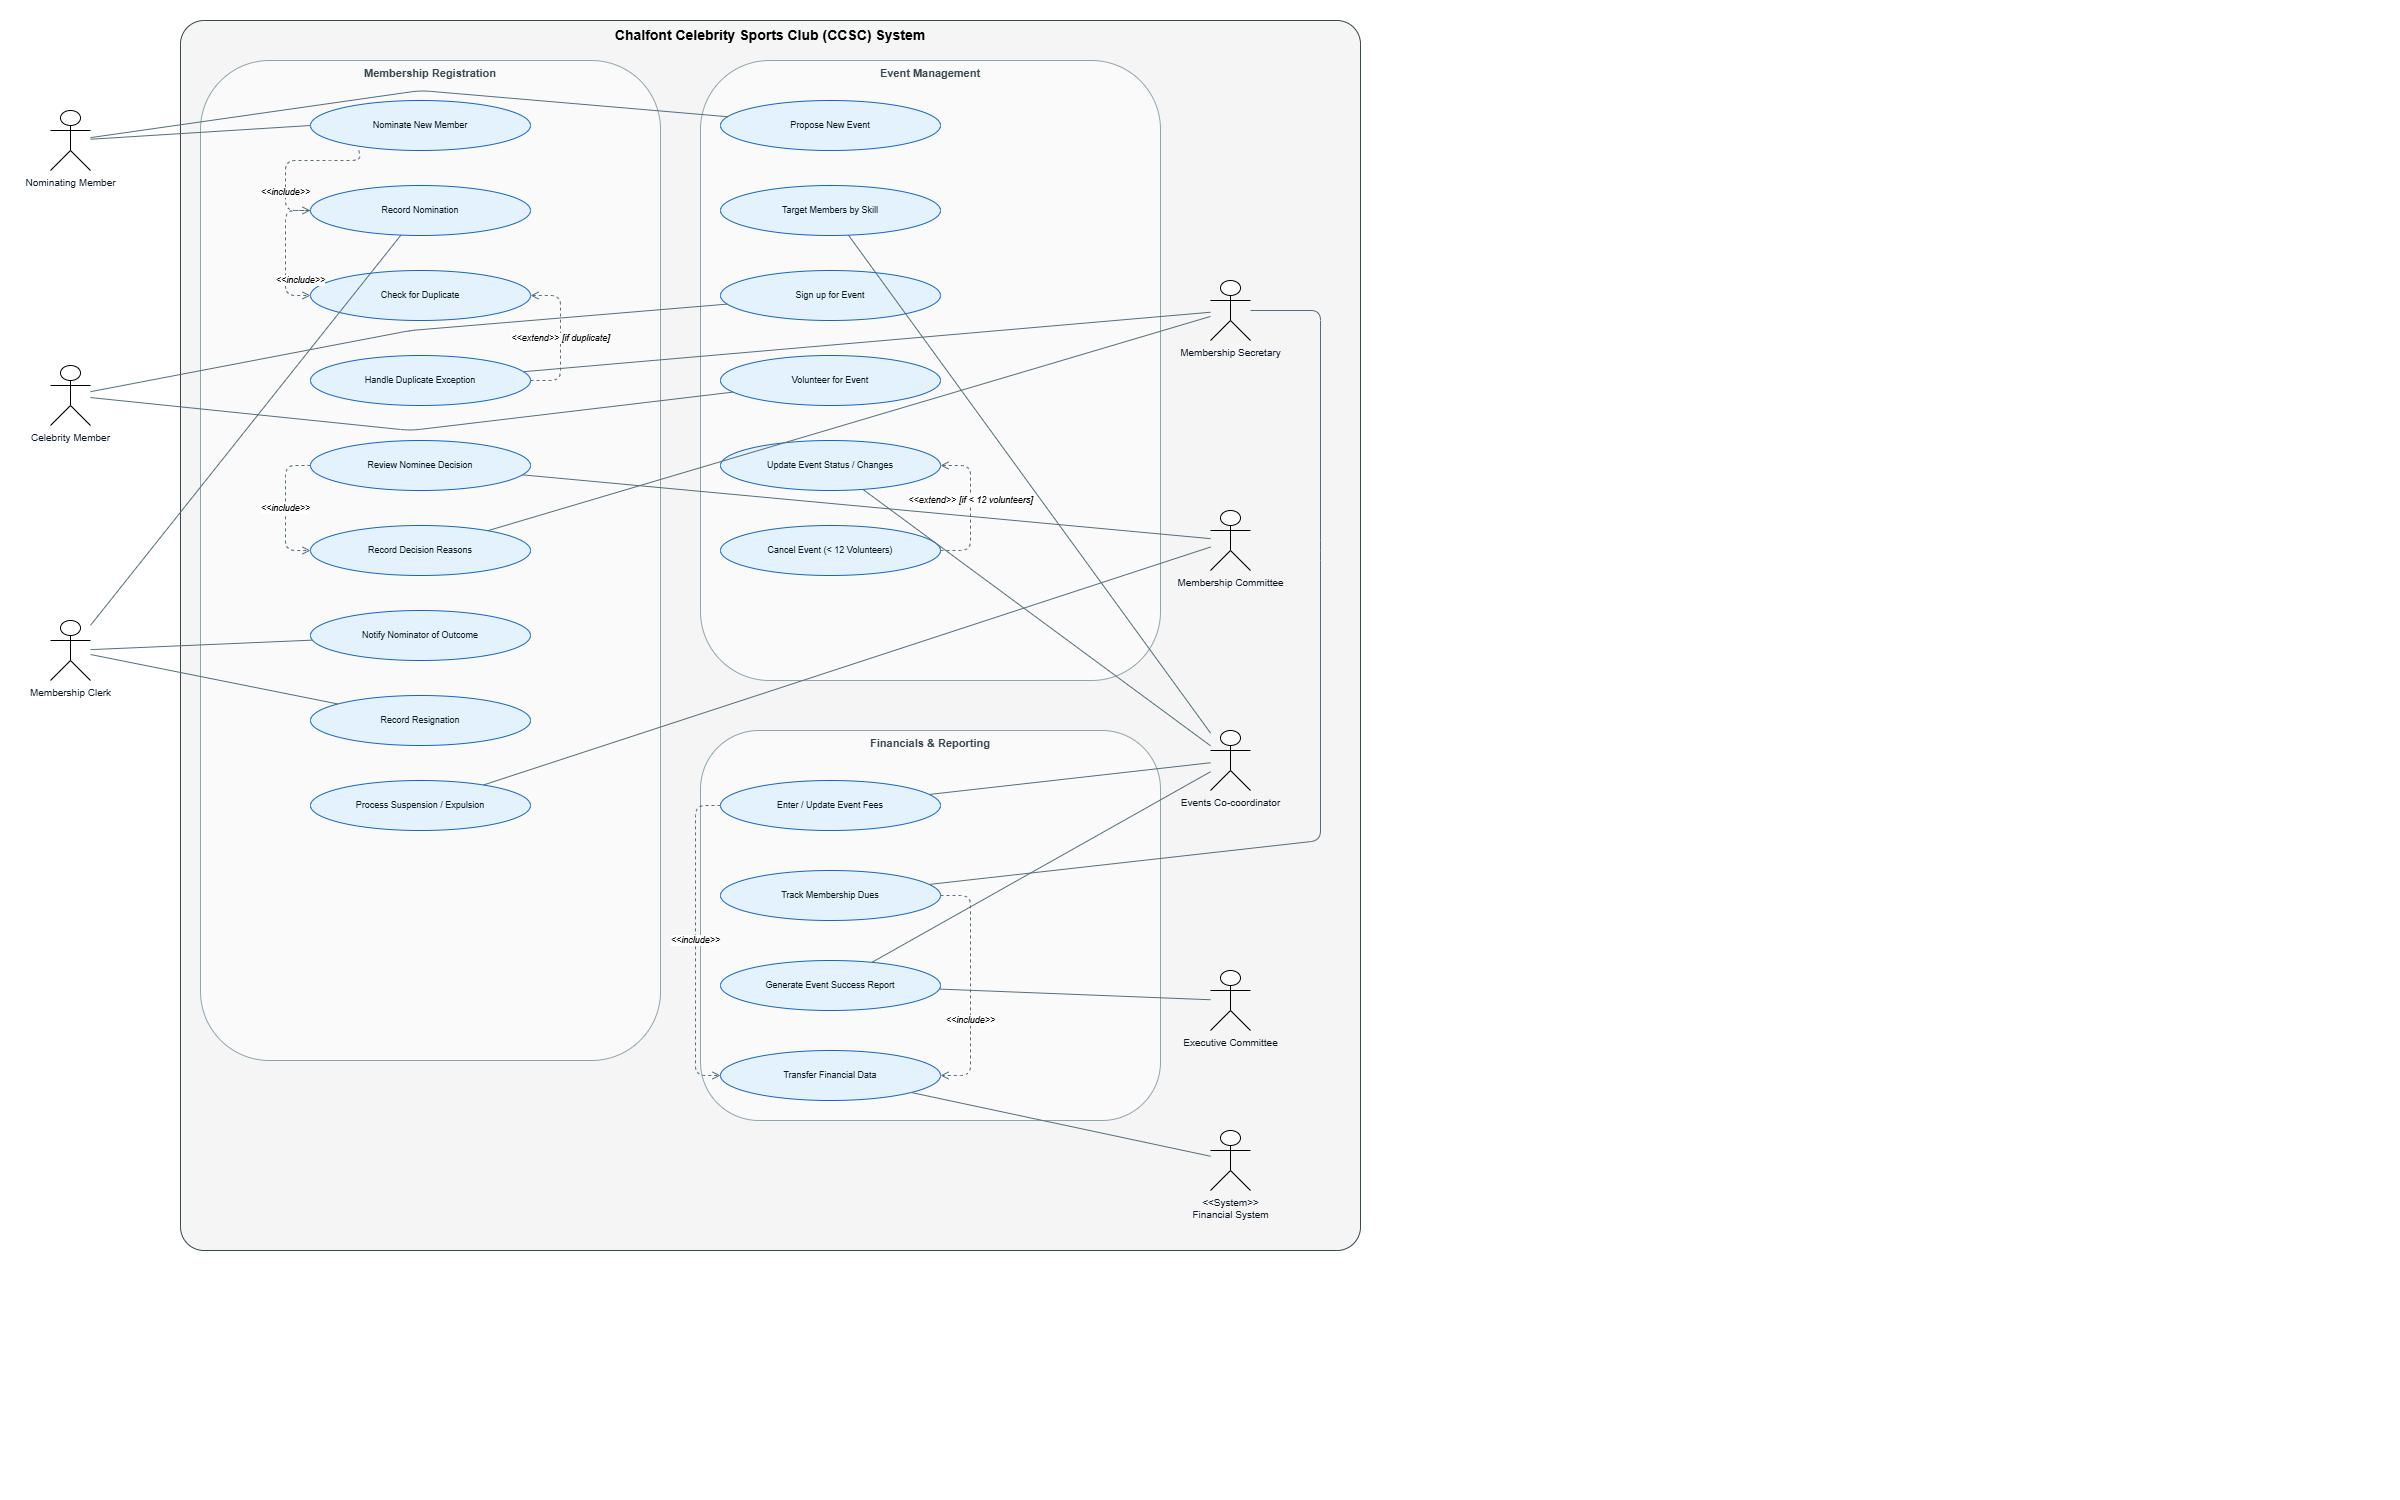

The diagram above was exported from draw.io. Its source (the exported page's mxGraphModel, read from the mxfile embedded in the PNG):
<mxGraphModel dx="2563" dy="1243" grid="1" gridSize="10" guides="1" tooltips="1" connect="1" arrows="1" fold="1" page="1" pageScale="1" pageWidth="2400" pageHeight="1500" math="0" shadow="0">
  <root>
    <mxCell id="0" />
    <mxCell id="root1" parent="0" />
    <mxCell id="bound1" parent="root1" style="rounded=1;whiteSpace=wrap;html=1;verticalAlign=top;fillColor=#F5F5F5;strokeColor=#37474F;arcSize=2;fontSize=14;fontStyle=1;" value="Chalfont Celebrity Sports Club (CCSC) System" vertex="1">
      <mxGeometry height="1230" width="1180" x="180" y="20" as="geometry" />
    </mxCell>
    <mxCell id="pkg1" parent="root1" style="rounded=1;whiteSpace=wrap;html=1;verticalAlign=top;fillColor=#FAFAFA;strokeColor=#90A4AE;fontSize=11;fontStyle=1;fontColor=#37474F;" value="Membership Registration" vertex="1">
      <mxGeometry height="1000" width="460" x="200" y="60" as="geometry" />
    </mxCell>
    <mxCell id="pkg2" parent="root1" style="rounded=1;whiteSpace=wrap;html=1;verticalAlign=top;fillColor=#FAFAFA;strokeColor=#90A4AE;fontSize=11;fontStyle=1;fontColor=#37474F;" value="Event Management" vertex="1">
      <mxGeometry height="620" width="460" x="700" y="60" as="geometry" />
    </mxCell>
    <mxCell id="pkg3" parent="root1" style="rounded=1;whiteSpace=wrap;html=1;verticalAlign=top;fillColor=#FAFAFA;strokeColor=#90A4AE;fontSize=11;fontStyle=1;fontColor=#37474F;" value="Financials &amp; Reporting" vertex="1">
      <mxGeometry height="390" width="460" x="700" y="730" as="geometry" />
    </mxCell>
    <mxCell id="actNM" parent="root1" style="shape=umlActor;verticalLabelPosition=bottom;verticalAlign=top;html=1;outlineConnect=0;fontSize=10;fontColor=#0D1B2A;" value="Nominating Member" vertex="1">
      <mxGeometry height="60" width="40" x="50" y="110" as="geometry" />
    </mxCell>
    <mxCell id="actCM" parent="root1" style="shape=umlActor;verticalLabelPosition=bottom;verticalAlign=top;html=1;outlineConnect=0;fontSize=10;fontColor=#0D1B2A;" value="Celebrity Member" vertex="1">
      <mxGeometry height="60" width="40" x="50" y="365" as="geometry" />
    </mxCell>
    <mxCell id="actCl" parent="root1" style="shape=umlActor;verticalLabelPosition=bottom;verticalAlign=top;html=1;outlineConnect=0;fontSize=10;fontColor=#0D1B2A;" value="Membership Clerk" vertex="1">
      <mxGeometry height="60" width="40" x="50" y="620" as="geometry" />
    </mxCell>
    <mxCell id="actSec" parent="root1" style="shape=umlActor;verticalLabelPosition=bottom;verticalAlign=top;html=1;outlineConnect=0;fontSize=10;fontColor=#0D1B2A;" value="Membership Secretary" vertex="1">
      <mxGeometry height="60" width="40" x="1210" y="280" as="geometry" />
    </mxCell>
    <mxCell id="actMC" parent="root1" style="shape=umlActor;verticalLabelPosition=bottom;verticalAlign=top;html=1;outlineConnect=0;fontSize=10;fontColor=#0D1B2A;" value="Membership Committee" vertex="1">
      <mxGeometry height="60" width="40" x="1210" y="510" as="geometry" />
    </mxCell>
    <mxCell id="actEC" parent="root1" style="shape=umlActor;verticalLabelPosition=bottom;verticalAlign=top;html=1;outlineConnect=0;fontSize=10;fontColor=#0D1B2A;" value="Events Co-coordinator" vertex="1">
      <mxGeometry height="60" width="40" x="1210" y="730" as="geometry" />
    </mxCell>
    <mxCell id="actEx" parent="root1" style="shape=umlActor;verticalLabelPosition=bottom;verticalAlign=top;html=1;outlineConnect=0;fontSize=10;fontColor=#0D1B2A;" value="Executive Committee" vertex="1">
      <mxGeometry height="60" width="40" x="1210" y="970" as="geometry" />
    </mxCell>
    <mxCell id="actFS" parent="root1" style="shape=umlActor;verticalLabelPosition=bottom;verticalAlign=top;html=1;outlineConnect=0;fontSize=10;fontColor=#0D1B2A;" value="&amp;lt;&amp;lt;System&amp;gt;&amp;gt;&lt;br&gt;Financial System" vertex="1">
      <mxGeometry height="60" width="40" x="1210" y="1130" as="geometry" />
    </mxCell>
    <mxCell id="uc1" parent="root1" style="ellipse;whiteSpace=wrap;html=1;fontSize=9;fontColor=#0D1B2A;fillColor=#E3F2FD;strokeColor=#1565C0;" value="Nominate New Member" vertex="1">
      <mxGeometry height="50" width="220" x="310" y="100" as="geometry" />
    </mxCell>
    <mxCell id="uc2" parent="root1" style="ellipse;whiteSpace=wrap;html=1;fontSize=9;fontColor=#0D1B2A;fillColor=#E3F2FD;strokeColor=#1565C0;" value="Record Nomination" vertex="1">
      <mxGeometry height="50" width="220" x="310" y="185" as="geometry" />
    </mxCell>
    <mxCell id="uc3" parent="root1" style="ellipse;whiteSpace=wrap;html=1;fontSize=9;fontColor=#0D1B2A;fillColor=#E3F2FD;strokeColor=#1565C0;" value="Check for Duplicate" vertex="1">
      <mxGeometry height="50" width="220" x="310" y="270" as="geometry" />
    </mxCell>
    <mxCell id="uc4" parent="root1" style="ellipse;whiteSpace=wrap;html=1;fontSize=9;fontColor=#0D1B2A;fillColor=#E3F2FD;strokeColor=#1565C0;" value="Handle Duplicate Exception" vertex="1">
      <mxGeometry height="50" width="220" x="310" y="355" as="geometry" />
    </mxCell>
    <mxCell id="uc5" parent="root1" style="ellipse;whiteSpace=wrap;html=1;fontSize=9;fontColor=#0D1B2A;fillColor=#E3F2FD;strokeColor=#1565C0;" value="Review Nominee Decision" vertex="1">
      <mxGeometry height="50" width="220" x="310" y="440" as="geometry" />
    </mxCell>
    <mxCell id="uc6" parent="root1" style="ellipse;whiteSpace=wrap;html=1;fontSize=9;fontColor=#0D1B2A;fillColor=#E3F2FD;strokeColor=#1565C0;" value="Record Decision Reasons" vertex="1">
      <mxGeometry height="50" width="220" x="310" y="525" as="geometry" />
    </mxCell>
    <mxCell id="uc7" parent="root1" style="ellipse;whiteSpace=wrap;html=1;fontSize=9;fontColor=#0D1B2A;fillColor=#E3F2FD;strokeColor=#1565C0;" value="Notify Nominator of Outcome" vertex="1">
      <mxGeometry height="50" width="220" x="310" y="610" as="geometry" />
    </mxCell>
    <mxCell id="uc8" parent="root1" style="ellipse;whiteSpace=wrap;html=1;fontSize=9;fontColor=#0D1B2A;fillColor=#E3F2FD;strokeColor=#1565C0;" value="Record Resignation" vertex="1">
      <mxGeometry height="50" width="220" x="310" y="695" as="geometry" />
    </mxCell>
    <mxCell id="uc9" parent="root1" style="ellipse;whiteSpace=wrap;html=1;fontSize=9;fontColor=#0D1B2A;fillColor=#E3F2FD;strokeColor=#1565C0;" value="Process Suspension / Expulsion" vertex="1">
      <mxGeometry height="50" width="220" x="310" y="780" as="geometry" />
    </mxCell>
    <mxCell id="uc10" parent="root1" style="ellipse;whiteSpace=wrap;html=1;fontSize=9;fontColor=#0D1B2A;fillColor=#E3F2FD;strokeColor=#1565C0;" value="Propose New Event" vertex="1">
      <mxGeometry height="50" width="220" x="720" y="100" as="geometry" />
    </mxCell>
    <mxCell id="uc11" parent="root1" style="ellipse;whiteSpace=wrap;html=1;fontSize=9;fontColor=#0D1B2A;fillColor=#E3F2FD;strokeColor=#1565C0;" value="Target Members by Skill" vertex="1">
      <mxGeometry height="50" width="220" x="720" y="185" as="geometry" />
    </mxCell>
    <mxCell id="uc12" parent="root1" style="ellipse;whiteSpace=wrap;html=1;fontSize=9;fontColor=#0D1B2A;fillColor=#E3F2FD;strokeColor=#1565C0;" value="Sign up for Event" vertex="1">
      <mxGeometry height="50" width="220" x="720" y="270" as="geometry" />
    </mxCell>
    <mxCell id="uc13" parent="root1" style="ellipse;whiteSpace=wrap;html=1;fontSize=9;fontColor=#0D1B2A;fillColor=#E3F2FD;strokeColor=#1565C0;" value="Volunteer for Event" vertex="1">
      <mxGeometry height="50" width="220" x="720" y="355" as="geometry" />
    </mxCell>
    <mxCell id="uc14" parent="root1" style="ellipse;whiteSpace=wrap;html=1;fontSize=9;fontColor=#0D1B2A;fillColor=#E3F2FD;strokeColor=#1565C0;" value="Update Event Status / Changes" vertex="1">
      <mxGeometry height="50" width="220" x="720" y="440" as="geometry" />
    </mxCell>
    <mxCell id="uc15" parent="root1" style="ellipse;whiteSpace=wrap;html=1;fontSize=9;fontColor=#0D1B2A;fillColor=#E3F2FD;strokeColor=#1565C0;" value="Cancel Event (&lt; 12 Volunteers)" vertex="1">
      <mxGeometry height="50" width="220" x="720" y="525" as="geometry" />
    </mxCell>
    <mxCell id="uc16" parent="root1" style="ellipse;whiteSpace=wrap;html=1;fontSize=9;fontColor=#0D1B2A;fillColor=#E3F2FD;strokeColor=#1565C0;" value="Enter / Update Event Fees" vertex="1">
      <mxGeometry height="50" width="220" x="720" y="780" as="geometry" />
    </mxCell>
    <mxCell id="uc17" parent="root1" style="ellipse;whiteSpace=wrap;html=1;fontSize=9;fontColor=#0D1B2A;fillColor=#E3F2FD;strokeColor=#1565C0;" value="Track Membership Dues" vertex="1">
      <mxGeometry height="50" width="220" x="720" y="870" as="geometry" />
    </mxCell>
    <mxCell id="uc18" parent="root1" style="ellipse;whiteSpace=wrap;html=1;fontSize=9;fontColor=#0D1B2A;fillColor=#E3F2FD;strokeColor=#1565C0;" value="Generate Event Success Report" vertex="1">
      <mxGeometry height="50" width="220" x="720" y="960" as="geometry" />
    </mxCell>
    <mxCell id="uc19" parent="root1" style="ellipse;whiteSpace=wrap;html=1;fontSize=9;fontColor=#0D1B2A;fillColor=#E3F2FD;strokeColor=#1565C0;" value="Transfer Financial Data" vertex="1">
      <mxGeometry height="50" width="220" x="720" y="1050" as="geometry" />
    </mxCell>
    <mxCell id="eL1" edge="1" parent="root1" source="actNM" style="endArrow=none;html=1;strokeColor=#546E7A;entryX=0;entryY=0.5;entryDx=0;entryDy=0;" target="uc1" value="">
      <mxGeometry relative="1" as="geometry" />
    </mxCell>
    <mxCell id="eL2" edge="1" parent="root1" source="actNM" style="endArrow=none;html=1;strokeColor=#546E7A;" target="uc10" value="">
      <mxGeometry relative="1" as="geometry">
        <Array as="points">
          <mxPoint x="420" y="90" />
        </Array>
      </mxGeometry>
    </mxCell>
    <mxCell id="eL3" edge="1" parent="root1" source="actCM" style="endArrow=none;html=1;strokeColor=#546E7A;" target="uc12" value="">
      <mxGeometry relative="1" as="geometry">
        <Array as="points">
          <mxPoint x="410" y="330" />
        </Array>
      </mxGeometry>
    </mxCell>
    <mxCell id="eL4" edge="1" parent="root1" source="actCM" style="endArrow=none;html=1;strokeColor=#546E7A;" target="uc13" value="">
      <mxGeometry relative="1" as="geometry">
        <Array as="points">
          <mxPoint x="410" y="430" />
        </Array>
      </mxGeometry>
    </mxCell>
    <mxCell id="eL5" edge="1" parent="root1" source="actCl" style="endArrow=none;html=1;strokeColor=#546E7A;" target="uc2" value="">
      <mxGeometry relative="1" as="geometry" />
    </mxCell>
    <mxCell id="eL6" edge="1" parent="root1" source="actCl" style="endArrow=none;html=1;strokeColor=#546E7A;" target="uc7" value="">
      <mxGeometry relative="1" as="geometry" />
    </mxCell>
    <mxCell id="eL7" edge="1" parent="root1" source="actCl" style="endArrow=none;html=1;strokeColor=#546E7A;" target="uc8" value="">
      <mxGeometry relative="1" as="geometry" />
    </mxCell>
    <mxCell id="eR1" edge="1" parent="root1" source="uc4" style="endArrow=none;html=1;strokeColor=#546E7A;" target="actSec" value="">
      <mxGeometry relative="1" as="geometry" />
    </mxCell>
    <mxCell id="eR2" edge="1" parent="root1" source="uc6" style="endArrow=none;html=1;strokeColor=#546E7A;" target="actSec" value="">
      <mxGeometry relative="1" as="geometry" />
    </mxCell>
    <mxCell id="eR3" edge="1" parent="root1" source="uc17" style="endArrow=none;html=1;strokeColor=#546E7A;" target="actSec" value="">
      <mxGeometry relative="1" as="geometry">
        <Array as="points">
          <mxPoint x="1320" y="840" />
          <mxPoint x="1320" y="550" />
          <mxPoint x="1320" y="310" />
        </Array>
      </mxGeometry>
    </mxCell>
    <mxCell id="eR4" edge="1" parent="root1" source="uc5" style="endArrow=none;html=1;strokeColor=#546E7A;" target="actMC" value="">
      <mxGeometry relative="1" as="geometry" />
    </mxCell>
    <mxCell id="eR5" edge="1" parent="root1" source="uc9" style="endArrow=none;html=1;strokeColor=#546E7A;" target="actMC" value="">
      <mxGeometry relative="1" as="geometry" />
    </mxCell>
    <mxCell id="eR6" edge="1" parent="root1" source="uc11" style="endArrow=none;html=1;strokeColor=#546E7A;" target="actEC" value="">
      <mxGeometry relative="1" as="geometry" />
    </mxCell>
    <mxCell id="eR7" edge="1" parent="root1" source="uc14" style="endArrow=none;html=1;strokeColor=#546E7A;" target="actEC" value="">
      <mxGeometry relative="1" as="geometry" />
    </mxCell>
    <mxCell id="eR8" edge="1" parent="root1" source="uc16" style="endArrow=none;html=1;strokeColor=#546E7A;" target="actEC" value="">
      <mxGeometry relative="1" as="geometry" />
    </mxCell>
    <mxCell id="eR9" edge="1" parent="root1" source="uc18" style="endArrow=none;html=1;strokeColor=#546E7A;" target="actEC" value="">
      <mxGeometry relative="1" as="geometry" />
    </mxCell>
    <mxCell id="eR10" edge="1" parent="root1" source="uc18" style="endArrow=none;html=1;strokeColor=#546E7A;" target="actEx" value="">
      <mxGeometry relative="1" as="geometry" />
    </mxCell>
    <mxCell id="eR11" edge="1" parent="root1" source="uc19" style="endArrow=none;html=1;strokeColor=#546E7A;" target="actFS" value="">
      <mxGeometry relative="1" as="geometry" />
    </mxCell>
    <mxCell id="eD1" edge="1" parent="root1" source="uc1" style="dashed=1;endArrow=open;endFill=0;html=1;strokeColor=#546E7A;fontSize=9;fontStyle=2;labelBackgroundColor=#ffffff;entryX=0;entryY=0.5;entryDx=0;entryDy=0;exitX=0.22;exitY=1;exitDx=0;exitDy=0;exitPerimeter=0;" target="uc2" value="&amp;lt;&amp;lt;include&amp;gt;&amp;gt;">
      <mxGeometry relative="1" x="0.4815" as="geometry">
        <mxPoint as="offset" />
        <Array as="points">
          <mxPoint x="360" y="160" />
          <mxPoint x="320" y="160" />
          <mxPoint x="285" y="160" />
          <mxPoint x="285" y="210" />
        </Array>
        <mxPoint x="320" y="140" as="sourcePoint" />
      </mxGeometry>
    </mxCell>
    <mxCell id="eD2" edge="1" parent="root1" source="uc2" style="dashed=1;endArrow=open;endFill=0;html=1;strokeColor=#546E7A;fontSize=9;fontStyle=2;labelBackgroundColor=#ffffff;exitX=0;exitY=0.5;exitDx=0;exitDy=0;entryX=0;entryY=0.5;entryDx=0;entryDy=0;" target="uc3" value="&amp;lt;&amp;lt;include&amp;gt;&amp;gt;">
      <mxGeometry relative="1" x="0.8519" y="15" as="geometry">
        <mxPoint as="offset" />
        <Array as="points">
          <mxPoint x="285" y="210" />
          <mxPoint x="285" y="295" />
        </Array>
      </mxGeometry>
    </mxCell>
    <mxCell id="eD3" edge="1" parent="root1" source="uc4" style="dashed=1;endArrow=open;endFill=0;html=1;strokeColor=#546E7A;fontSize=9;fontStyle=2;labelBackgroundColor=#ffffff;exitX=1;exitY=0.5;exitDx=0;exitDy=0;entryX=1;entryY=0.5;entryDx=0;entryDy=0;" target="uc3" value="&amp;lt;&amp;lt;extend&lt;span style=&quot;background-color: light-dark(rgb(255, 255, 255), rgb(18, 18, 18)); color: light-dark(rgb(0, 0, 0), rgb(255, 255, 255));&quot;&gt;&amp;gt;&amp;gt; [if duplicate]&lt;/span&gt;">
      <mxGeometry relative="1" as="geometry">
        <Array as="points">
          <mxPoint x="560" y="380" />
          <mxPoint x="560" y="295" />
        </Array>
      </mxGeometry>
    </mxCell>
    <mxCell id="eD4" edge="1" parent="root1" source="uc5" style="dashed=1;endArrow=open;endFill=0;html=1;strokeColor=#546E7A;fontSize=9;fontStyle=2;labelBackgroundColor=#ffffff;exitX=0;exitY=0.5;exitDx=0;exitDy=0;entryX=0;entryY=0.5;entryDx=0;entryDy=0;" target="uc6" value="&amp;lt;&amp;lt;include&amp;gt;&amp;gt;">
      <mxGeometry relative="1" as="geometry">
        <Array as="points">
          <mxPoint x="285" y="465" />
          <mxPoint x="285" y="550" />
        </Array>
      </mxGeometry>
    </mxCell>
    <mxCell id="eD5" edge="1" parent="root1" source="uc15" style="dashed=1;endArrow=open;endFill=0;html=1;strokeColor=#546E7A;fontSize=9;fontStyle=2;labelBackgroundColor=#ffffff;exitX=1;exitY=0.5;exitDx=0;exitDy=0;entryX=1;entryY=0.5;entryDx=0;entryDy=0;" target="uc14" value="&amp;lt;&amp;lt;extend&amp;gt;&amp;gt; [if &amp;lt; 12 volunteers]">
      <mxGeometry relative="1" x="0.1034" as="geometry">
        <mxPoint as="offset" />
        <Array as="points">
          <mxPoint x="970" y="550" />
          <mxPoint x="970" y="465" />
        </Array>
      </mxGeometry>
    </mxCell>
    <mxCell id="eD6" edge="1" parent="root1" source="uc16" style="dashed=1;endArrow=open;endFill=0;html=1;strokeColor=#546E7A;fontSize=9;fontStyle=2;labelBackgroundColor=#ffffff;exitX=0;exitY=0.5;exitDx=0;exitDy=0;entryX=0;entryY=0.5;entryDx=0;entryDy=0;" target="uc19" value="&amp;lt;&amp;lt;include&amp;gt;&amp;gt;">
      <mxGeometry relative="1" as="geometry">
        <Array as="points">
          <mxPoint x="695" y="805" />
          <mxPoint x="695" y="1075" />
        </Array>
      </mxGeometry>
    </mxCell>
    <mxCell id="eD7" edge="1" parent="root1" source="uc17" style="dashed=1;endArrow=open;endFill=0;html=1;strokeColor=#546E7A;fontSize=9;fontStyle=2;labelBackgroundColor=#ffffff;exitX=1;exitY=0.5;exitDx=0;exitDy=0;entryX=1;entryY=0.5;entryDx=0;entryDy=0;" target="uc19" value="&amp;lt;&amp;lt;include&amp;gt;&amp;gt;">
      <mxGeometry relative="1" x="0.2917" as="geometry">
        <mxPoint as="offset" />
        <Array as="points">
          <mxPoint x="970" y="895" />
          <mxPoint x="970" y="1075" />
        </Array>
      </mxGeometry>
    </mxCell>
  </root>
</mxGraphModel>